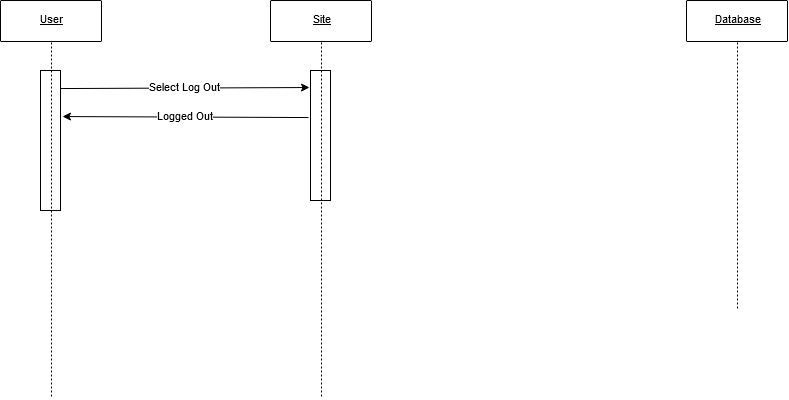

The diagram above was exported from draw.io. Its source (the exported page's mxGraphModel, read from the mxfile embedded in the PNG):
<mxGraphModel dx="1102" dy="601" grid="1" gridSize="10" guides="1" tooltips="1" connect="1" arrows="1" fold="1" page="1" pageScale="1" pageWidth="850" pageHeight="1100" math="0" shadow="0">
  <root>
    <mxCell id="0" />
    <mxCell id="1" parent="0" />
    <mxCell id="WGgRwCxHu7iBe9GPnQNk-1" style="vsdxID=3;fillColor=none;gradientColor=none;strokeColor=none;spacingTop=-3;spacingBottom=-3;spacingLeft=-3;spacingRight=-3;labelBackgroundColor=none;rounded=0;html=1;whiteSpace=wrap;" parent="1" vertex="1">
      <mxGeometry x="40" y="60" width="101" height="41" as="geometry" />
    </mxCell>
    <mxCell id="WGgRwCxHu7iBe9GPnQNk-2" style="vsdxID=4;fillColor=#ffffff;gradientColor=none;shape=stencil(pZFLDsIwDERP4y1yEiEOUMoFOEFEDLEISZWG7+lJaypVFSvY2TPPsjUG0/TedgQa+5LTme7sigezBa05espcagWmBdMcU6ZTTtfopO9sJTWOCjmZUQOt0ebDnl8kGq6M2qzFkMlLug0bHx9frOdEo7A7YQPHGavwH3rqv8I/o8sbajFGI6FxCJLs3F9GWSV5g2nf);strokeColor=#000000;spacingTop=-3;spacingBottom=-3;spacingLeft=-3;spacingRight=-3;labelBackgroundColor=none;rounded=1;html=1;whiteSpace=wrap;" parent="WGgRwCxHu7iBe9GPnQNk-1" vertex="1">
      <mxGeometry width="101" height="41" as="geometry" />
    </mxCell>
    <mxCell id="WGgRwCxHu7iBe9GPnQNk-3" value="&lt;p style=&quot;align:center;margin-left:0;margin-right:0;margin-top:0px;margin-bottom:0px;text-indent:0;valign:middle;direction:ltr;&quot;&gt;&lt;font style=&quot;font-size:11px;font-family:Arial;color:#000000;direction:ltr;letter-spacing:0px;line-height:100%;opacity:1&quot;&gt;&lt;u&gt;User&lt;/u&gt;&lt;/font&gt;&lt;/p&gt;" style="text;vsdxID=3;fillColor=none;gradientColor=none;strokeColor=none;spacingTop=-3;spacingBottom=-3;spacingLeft=-3;spacingRight=-3;labelBackgroundColor=none;rounded=0;html=1;whiteSpace=wrap;verticalAlign=middle;align=center;;html=1;" parent="WGgRwCxHu7iBe9GPnQNk-1" vertex="1">
      <mxGeometry y="-0.48" width="101.6" height="41.91" as="geometry" />
    </mxCell>
    <mxCell id="WGgRwCxHu7iBe9GPnQNk-4" style="vsdxID=5;fillColor=none;gradientColor=none;strokeColor=none;spacingTop=-3;spacingBottom=-3;spacingLeft=-3;spacingRight=-3;labelBackgroundColor=none;rounded=0;html=1;whiteSpace=wrap;" parent="1" vertex="1">
      <mxGeometry x="310" y="60" width="101" height="41" as="geometry" />
    </mxCell>
    <mxCell id="WGgRwCxHu7iBe9GPnQNk-5" style="vsdxID=6;fillColor=#ffffff;gradientColor=none;shape=stencil(pZFLDsIwDERP4y1yEiEOUMoFOEFEDLEISZWG7+lJaypVFSvY2TPPsjUG0/TedgQa+5LTme7sigezBa05espcagWmBdMcU6ZTTtfopO9sJTWOCjmZUQOt0ebDnl8kGq6M2qzFkMlLug0bHx9frOdEo7A7YQPHGavwH3rqv8I/o8sbajFGI6FxCJLs3F9GWSV5g2nf);strokeColor=#000000;spacingTop=-3;spacingBottom=-3;spacingLeft=-3;spacingRight=-3;labelBackgroundColor=none;rounded=1;html=1;whiteSpace=wrap;" parent="WGgRwCxHu7iBe9GPnQNk-4" vertex="1">
      <mxGeometry width="101" height="41" as="geometry" />
    </mxCell>
    <mxCell id="WGgRwCxHu7iBe9GPnQNk-6" value="&lt;p style=&quot;align:center;margin-left:0;margin-right:0;margin-top:0px;margin-bottom:0px;text-indent:0;valign:middle;direction:ltr;&quot;&gt;&lt;font style=&quot;font-size:11px;font-family:Arial;color:#000000;direction:ltr;letter-spacing:0px;line-height:100%;opacity:1&quot;&gt;&lt;u&gt;Site&lt;/u&gt;&lt;/font&gt;&lt;/p&gt;" style="text;vsdxID=5;fillColor=none;gradientColor=none;strokeColor=none;spacingTop=-3;spacingBottom=-3;spacingLeft=-3;spacingRight=-3;labelBackgroundColor=none;rounded=0;html=1;whiteSpace=wrap;verticalAlign=middle;align=center;;html=1;" parent="WGgRwCxHu7iBe9GPnQNk-4" vertex="1">
      <mxGeometry y="-0.48" width="101.6" height="41.91" as="geometry" />
    </mxCell>
    <mxCell id="WGgRwCxHu7iBe9GPnQNk-7" style="vsdxID=7;fillColor=none;gradientColor=none;strokeColor=none;spacingTop=-3;spacingBottom=-3;spacingLeft=-3;spacingRight=-3;labelBackgroundColor=none;rounded=0;html=1;whiteSpace=wrap;" parent="1" vertex="1">
      <mxGeometry x="726" y="60" width="101" height="41" as="geometry" />
    </mxCell>
    <mxCell id="WGgRwCxHu7iBe9GPnQNk-8" style="vsdxID=8;fillColor=#ffffff;gradientColor=none;shape=stencil(pZFLDsIwDERP4y1yEiEOUMoFOEFEDLEISZWG7+lJaypVFSvY2TPPsjUG0/TedgQa+5LTme7sigezBa05espcagWmBdMcU6ZTTtfopO9sJTWOCjmZUQOt0ebDnl8kGq6M2qzFkMlLug0bHx9frOdEo7A7YQPHGavwH3rqv8I/o8sbajFGI6FxCJLs3F9GWSV5g2nf);strokeColor=#000000;spacingTop=-3;spacingBottom=-3;spacingLeft=-3;spacingRight=-3;labelBackgroundColor=none;rounded=1;html=1;whiteSpace=wrap;" parent="WGgRwCxHu7iBe9GPnQNk-7" vertex="1">
      <mxGeometry width="101" height="41" as="geometry" />
    </mxCell>
    <mxCell id="WGgRwCxHu7iBe9GPnQNk-9" value="&lt;p style=&quot;align:center;margin-left:0;margin-right:0;margin-top:0px;margin-bottom:0px;text-indent:0;valign:middle;direction:ltr;&quot;&gt;&lt;font style=&quot;font-size:11px;font-family:Arial;color:#000000;direction:ltr;letter-spacing:0px;line-height:100%;opacity:1&quot;&gt;&lt;u&gt;Database&lt;/u&gt;&lt;/font&gt;&lt;/p&gt;" style="text;vsdxID=7;fillColor=none;gradientColor=none;strokeColor=none;spacingTop=-3;spacingBottom=-3;spacingLeft=-3;spacingRight=-3;labelBackgroundColor=none;rounded=0;html=1;whiteSpace=wrap;verticalAlign=middle;align=center;;html=1;" parent="WGgRwCxHu7iBe9GPnQNk-7" vertex="1">
      <mxGeometry y="-0.48" width="101.6" height="41.91" as="geometry" />
    </mxCell>
    <mxCell id="WGgRwCxHu7iBe9GPnQNk-10" style="vsdxID=10;edgeStyle=none;dashed=1;dashPattern=2.00 2.00;startArrow=none;endArrow=none;startSize=5;endSize=5;strokeColor=#000000;spacingTop=-3;spacingBottom=-3;spacingLeft=-3;spacingRight=-3;verticalAlign=middle;html=1;labelBackgroundColor=none;rounded=0;" parent="1" edge="1">
      <mxGeometry relative="1" as="geometry">
        <mxPoint as="offset" />
        <Array as="points" />
        <mxPoint x="361" y="102" as="sourcePoint" />
        <mxPoint x="361" y="457" as="targetPoint" />
      </mxGeometry>
    </mxCell>
    <mxCell id="WGgRwCxHu7iBe9GPnQNk-11" style="vsdxID=9;edgeStyle=none;dashed=1;dashPattern=2.00 2.00;startArrow=none;endArrow=none;startSize=5;endSize=5;strokeColor=#000000;spacingTop=-3;spacingBottom=-3;spacingLeft=-3;spacingRight=-3;verticalAlign=middle;html=1;labelBackgroundColor=none;rounded=0;exitX=0.504950495049505;exitY=1.024390243902439;exitDx=0;exitDy=0;exitPerimeter=0;" parent="1" source="WGgRwCxHu7iBe9GPnQNk-1" edge="1">
      <mxGeometry relative="1" as="geometry">
        <mxPoint as="offset" />
        <Array as="points" />
        <mxPoint x="91" y="457" as="targetPoint" />
      </mxGeometry>
    </mxCell>
    <mxCell id="WGgRwCxHu7iBe9GPnQNk-12" style="vsdxID=11;edgeStyle=none;dashed=1;dashPattern=2.00 2.00;startArrow=none;endArrow=none;startSize=5;endSize=5;strokeColor=#000000;spacingTop=-3;spacingBottom=-3;spacingLeft=-3;spacingRight=-3;verticalAlign=middle;html=1;labelBackgroundColor=none;rounded=0;exitX=0.504950495049505;exitY=1.024390243902439;exitDx=0;exitDy=0;exitPerimeter=0;" parent="1" source="WGgRwCxHu7iBe9GPnQNk-7" edge="1">
      <mxGeometry relative="1" as="geometry">
        <mxPoint as="offset" />
        <Array as="points" />
        <mxPoint x="777" y="369" as="targetPoint" />
      </mxGeometry>
    </mxCell>
    <mxCell id="WGgRwCxHu7iBe9GPnQNk-13" value="" style="rounded=0;whiteSpace=wrap;html=1;fillColor=none;" parent="1" vertex="1">
      <mxGeometry x="80" y="130" width="20" height="140" as="geometry" />
    </mxCell>
    <mxCell id="WGgRwCxHu7iBe9GPnQNk-14" style="edgeStyle=orthogonalEdgeStyle;rounded=0;orthogonalLoop=1;jettySize=auto;html=1;exitX=0.5;exitY=1;exitDx=0;exitDy=0;" parent="1" source="WGgRwCxHu7iBe9GPnQNk-13" target="WGgRwCxHu7iBe9GPnQNk-13" edge="1">
      <mxGeometry relative="1" as="geometry" />
    </mxCell>
    <mxCell id="WGgRwCxHu7iBe9GPnQNk-15" value="" style="rounded=0;whiteSpace=wrap;html=1;fillColor=none;" parent="1" vertex="1">
      <mxGeometry x="350" y="130" width="20" height="130" as="geometry" />
    </mxCell>
    <mxCell id="WGgRwCxHu7iBe9GPnQNk-16" value="Select Log Out" style="endArrow=classic;html=1;exitX=1;exitY=0.129;exitDx=0;exitDy=0;exitPerimeter=0;entryX=-0.05;entryY=0.131;entryDx=0;entryDy=0;entryPerimeter=0;" parent="1" source="WGgRwCxHu7iBe9GPnQNk-13" target="WGgRwCxHu7iBe9GPnQNk-15" edge="1">
      <mxGeometry width="50" height="50" relative="1" as="geometry">
        <mxPoint x="180" y="260" as="sourcePoint" />
        <mxPoint x="230" y="210" as="targetPoint" />
      </mxGeometry>
    </mxCell>
    <mxCell id="WGgRwCxHu7iBe9GPnQNk-17" value="Logged Out" style="endArrow=classic;html=1;entryX=1.1;entryY=0.329;entryDx=0;entryDy=0;entryPerimeter=0;exitX=-0.1;exitY=0.362;exitDx=0;exitDy=0;exitPerimeter=0;" parent="1" source="WGgRwCxHu7iBe9GPnQNk-15" target="WGgRwCxHu7iBe9GPnQNk-13" edge="1">
      <mxGeometry width="50" height="50" relative="1" as="geometry">
        <mxPoint x="350" y="178" as="sourcePoint" />
        <mxPoint x="359" y="157.02999999999997" as="targetPoint" />
      </mxGeometry>
    </mxCell>
  </root>
</mxGraphModel>